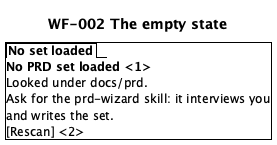

The diagram above was rendered by PlantUML. Its source (embedded in the PNG):
@startsalt
title WF-002 The empty state
{+
  {/ <b>No set loaded</b> }
  <b>No PRD set loaded <1>
  Looked under docs/prd.
  Ask for the prd-wizard skill: it interviews you
  and writes the set.
  [Rescan] <2>
}
@endsalt